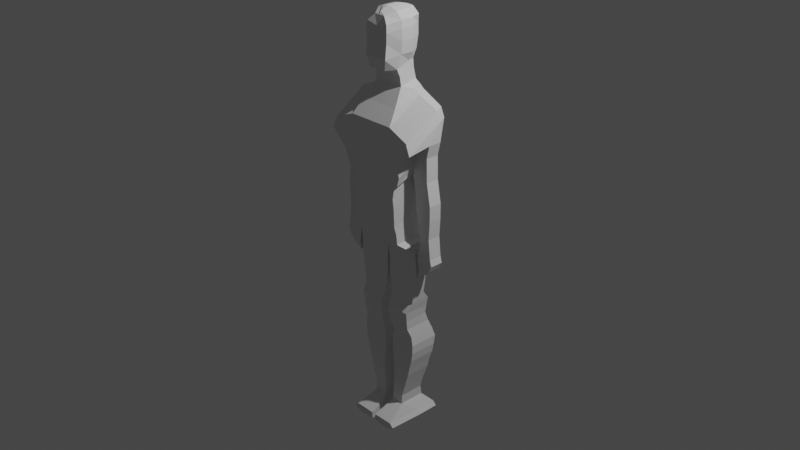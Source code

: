 # Source: human1a.blend  (saved by Blender 2.83.19; exported with 4.5.12 LTS)
import bpy
from mathutils import Matrix  # noqa: F401  (used for matrix-valued properties, if any)

bpy.ops.wm.read_factory_settings(use_empty=True)
scene = bpy.context.scene
scene.name = 'Scene'

# ---- collections
col_collection = bpy.data.collections.new('Collection'); scene.collection.children.link(col_collection)

# ---- world
world_world = bpy.data.worlds.new('World'); scene.world = world_world
world_world.use_nodes = True; world_world.node_tree.nodes.clear()
_N = world_world.node_tree.nodes; _L = world_world.node_tree.links
n0 = _N.new('ShaderNodeOutputWorld'); n0.name = 'World Output'; n0.location = (300, 300)
n1 = _N.new('ShaderNodeBackground'); n1.name = 'Background'; n1.location = (10, 300)
n1.inputs[0].default_value = (0.05088, 0.05088, 0.05088, 1.0)
_L.new(n1.outputs[0], n0.inputs[0])
n0.is_active_output = True
world_world.color = (0.05088, 0.05088, 0.05088)
world_world.use_sun_shadow = False
world_world.sun_shadow_jitter_overblur = 0.0

# ---- cameras
cam_camera = bpy.data.cameras.new('Camera')
cam_camera.clip_end = 100.0
cam_camera.ortho_scale = 7.314

# ---- lights
light_light = bpy.data.lights.new('Light', 'POINT')
light_light.transmission_factor = 0.0
light_light.energy = 1000.0
light_light.shadow_soft_size = 0.1
light_light.shadow_maximum_resolution = 0.006
light_light.use_absolute_resolution = True

# ---- meshes
me_plane = bpy.data.meshes.new('Plane')
me_plane.from_pydata([(0.0, 1.013, -0.1598), (0.2837, 1.012, -0.1598), (0.0, 1.178, -0.1598), (0.4536, 1.178, -0.1598), (0.0, 1.278, -0.1598), (0.41, 1.279, -0.1598), (0.0, 1.385, -0.174), (0.1618, 1.385, -0.174), (0.0, 1.484, -0.1338), (0.0921, 1.482, -0.1338), (0.0, 1.594, -0.114), (0.0826, 1.594, -0.114), (0.0, 1.688, -0.1141), (0.07294, 1.69, -0.1141), (0.0, 1.777, -0.1492), (0.08034, 1.777, -0.1492), (0.0, 1.87, -0.1959), (0.05764, 1.901, -0.1959), (0.0, 1.97, -0.1959), (0.05679, 2.023, -0.1959), (0.0, 2.083, -0.1676), (0.09014, 2.111, -0.1676), (0.0, 2.191, -0.1209), (0.05854, 2.191, -0.1209), (0.0, 2.212, -0.1053), (0.0, 2.202, -0.1053), (0.3891, 0.8962, -3.645e-07), (0.5644, 1.0, 0.0), (0.3543, 0.7786, -3.705e-07), (0.5333, 0.8641, -2.673e-09), (0.347, 0.6812, -3.8e-07), (0.5388, 0.6128, 1.52e-08), (0.3873, 0.4574, -3.67e-07), (0.5827, 0.3707, 3.145e-08), (0.3946, 0.3068, -3.671e-07), (0.5827, 0.2092, 3.334e-08), (0.4367, 0.09951, -3.57e-07), (0.5718, 0.01648, 4.078e-08), (0.4587, -0.04554, -3.581e-07), (0.5937, -0.1963, 5.18e-08), (0.4257, -0.1785, -3.478e-07), (0.6121, -0.2652, 5.063e-08), (0.4166, -0.24, -3.503e-07), (0.5773, -0.3377, 5.011e-08), (0.4404, -0.3675, -3.41e-07), (0.4216, -0.4505, 5.676e-08), (0.0, 0.8799, -0.1598), (0.2746, 0.8765, -0.1598), (0.0, 0.7799, -0.1598), (0.2466, 0.7803, -0.1598), (0.0, 0.6799, -0.1598), (0.2313, 0.6803, -0.1598), (0.0, 0.5799, -0.1598), (0.2328, 0.5803, -0.1598), (0.0, 0.4786, -0.08457), (0.308, 0.4791, -0.08457), (0.0, 0.2786, -0.08457), (0.308, 0.2791, -0.08457), (0.0, 0.1786, -0.08457), (0.3156, 0.1791, -0.08457), (0.0, 0.07864, -0.08457), (0.3278, 0.07911, -0.08457), (0.0, -0.02136, -0.08457), (0.3446, -0.02242, -0.08457), (0.0, -0.1214, -0.08457), (0.3549, -0.1209, -0.08457), (0.0, -0.1983, -2.906e-07), (0.3967, -0.1978, -2.906e-07), (0.0, -0.2383, -2.888e-07), (0.3967, -0.2978, -2.863e-07), (0.01755, -0.3993, -2.736e-07), (0.3967, -0.3978, -2.819e-07), (0.01755, -0.4993, -2.692e-07), (0.3867, -0.4978, -2.775e-07), (0.02755, -0.5993, -2.648e-07), (0.3767, -0.5978, -2.732e-07), (0.03755, -0.6993, -2.605e-07), (0.3613, -0.6979, -2.688e-07), (0.04755, -0.7993, -0.07679), (0.3467, -0.7978, -0.07679), (0.05755, -0.8993, -0.07837), (0.3267, -0.8978, -0.07837), (0.05564, -0.9919, -0.074), (0.3148, -0.9904, -0.074), (0.06976, -1.098, -0.1133), (0.3167, -1.098, -0.1133), (0.07755, -1.199, -0.1537), (0.3367, -1.198, -0.1537), (0.05785, -1.3, -0.1839), (0.3546, -1.3, -0.1839), (0.05755, -1.399, -0.1695), (0.3521, -1.398, -0.1695), (0.05755, -1.499, -0.1618), (0.3367, -1.498, -0.1618), (0.07174, -1.599, -0.1456), (0.3105, -1.597, -0.1456), (0.07755, -1.699, -0.1458), (0.2867, -1.698, -0.1458), (0.07755, -1.799, -0.135), (0.2567, -1.798, -0.135), (0.07021, -1.899, -0.1228), (0.2267, -1.898, -0.1228), (0.06579, -1.998, -0.1305), (0.1967, -1.998, -0.1305), (0.05755, -2.099, -0.1421), (0.1981, -2.098, -0.1421), (0.05755, -2.199, -0.2389), (0.2867, -2.198, -0.2389), (0.05724, -2.276, -0.2389), (0.3311, -2.24, -0.2389), (0.2299, -2.283, -0.2389), (0.3175, -2.26, -0.2389), (0.4274, -0.2982, -3.461e-07), (0.5177, -0.393, 5.382e-08), (0.4966, 1.049, 0.3791), (0.0, 1.048, 0.3791), (0.3891, 1.034, -3.622e-07), (0.5589, 1.2, -8.742e-09), (0.5153, 1.301, -1.334e-08), (0.5402, 0.9478, 0.3791), (0.2789, 1.4, -1.748e-08), (0.0, 0.9478, 0.3791), (0.1508, 1.498, -2.153e-08), (0.1408, 1.6, -2.623e-08), (0.1344, 1.702, -3.092e-08), (0.1844, 1.8, -3.497e-08), (0.1979, 1.931, -4.488e-08), (0.1971, 2.053, -5.317e-08), (0.1868, 2.128, -5.307e-08), (0.1189, 2.2, -5.245e-08), (0.05894, 2.22, -5.333e-08), (0.0, 2.23, -5.377e-08), (0.3891, 0.8962, -3.645e-07), (0.5644, 1.0, 0.0), (0.3543, 0.7786, -3.705e-07), (0.5333, 0.8641, -2.673e-09), (0.347, 0.6812, -3.8e-07), (0.5388, 0.6128, 1.52e-08), (0.3873, 0.4574, -3.67e-07), (0.5827, 0.3707, 3.145e-08), (0.3946, 0.3068, -3.671e-07), (0.5827, 0.2092, 3.334e-08), (0.4367, 0.09951, -3.57e-07), (0.5718, 0.01648, 4.078e-08), (0.4587, -0.04554, -3.581e-07), (0.5937, -0.1963, 5.18e-08), (0.4257, -0.1785, -3.478e-07), (0.6121, -0.2652, 5.063e-08), (0.4166, -0.24, -3.503e-07), (0.5773, -0.3377, 5.011e-08), (0.4404, -0.3675, -3.41e-07), (0.4216, -0.4505, 5.676e-08), (0.4274, -0.2982, -3.461e-07), (0.5177, -0.393, 5.382e-08), (0.3799, 0.8984, -3.38e-07), (0.352, 0.8022, -3.344e-07), (0.3367, 0.7022, -3.3e-07), (0.3382, 0.6022, -3.256e-07), (0.3397, 0.5022, -3.212e-07), (0.3397, 0.3022, -3.125e-07), (0.3474, 0.2022, -3.081e-07), (0.3596, 0.1022, -3.038e-07), (0.3764, 0.0006783, -2.991e-07), (0.3867, -0.0978, -2.95e-07), (0.3967, -0.1978, -2.906e-07), (0.0, -0.2383, -2.888e-07), (0.3967, -0.2978, -2.863e-07), (0.01755, -0.3993, -2.736e-07), (0.3967, -0.3978, -2.819e-07), (0.01755, -0.4993, -2.692e-07), (0.3867, -0.4978, -2.775e-07), (0.02755, -0.5993, -2.648e-07), (0.3767, -0.5978, -2.732e-07), (0.03755, -0.6993, -2.605e-07), (0.3613, -0.6979, -2.688e-07), (0.04755, -0.7993, -2.561e-07), (0.3467, -0.7978, -2.644e-07), (0.05755, -0.8993, -2.517e-07), (0.3267, -0.8978, -2.6e-07), (0.05755, -0.9993, -2.473e-07), (0.3167, -0.9978, -2.557e-07), (0.06976, -1.098, -2.432e-07), (0.3167, -1.098, -2.513e-07), (0.07755, -1.199, -2.386e-07), (0.3367, -1.198, -2.469e-07), (0.05785, -1.3, -2.341e-07), (0.3546, -1.3, -2.422e-07), (0.05755, -1.399, -2.299e-07), (0.3521, -1.398, -2.381e-07), (0.05755, -1.499, -2.255e-07), (0.3367, -1.498, -2.338e-07), (0.07174, -1.599, -2.211e-07), (0.3105, -1.597, -2.295e-07), (0.07755, -1.699, -2.167e-07), (0.2867, -1.698, -2.251e-07), (0.07755, -1.799, -2.124e-07), (0.2567, -1.798, -2.207e-07), (0.07021, -1.899, -2.08e-07), (0.2267, -1.898, -2.163e-07), (0.06579, -1.998, -2.038e-07), (0.1967, -1.998, -2.12e-07), (0.05755, -2.099, -1.993e-07), (0.1981, -2.098, -2.075e-07), (0.05755, -2.199, -1.949e-07), (0.2867, -2.198, -2.032e-07), (0.05724, -2.276, -1.946e-07), (0.3311, -2.24, -2.092e-07), (0.2299, -2.283, -1.962e-07), (0.3175, -2.26, -2.083e-07), (0.0, 0.9478, 0.3791), (0.0, 0.7823, 0.3791), (0.3703, 0.7817, 0.3791), (0.5402, 0.9478, 0.3791), (0.4941, 1.065, 0.3755), (0.0, 1.064, 0.3755), (0.2604, 1.161, 0.3693), (0.0, 1.161, 0.3693), (0.1695, 1.485, 0.1343), (0.0, 1.487, 0.1343), (0.161, 1.577, 0.1415), (0.0, 1.577, 0.1415), (0.1571, 1.653, 0.1722), (0.0, 1.651, 0.1722), (0.1844, 1.8, 0.1456), (0.1979, 1.931, 0.1456), (0.1971, 2.053, 0.1456), (0.1868, 2.128, 0.1456), (0.1189, 2.2, 0.1456), (0.05894, 2.22, 0.1456), (0.0, 2.23, 0.1456), (0.3891, 0.8962, 0.1456), (0.5644, 1.0, 0.1456), (0.3543, 0.7786, 0.1456), (0.5333, 0.8641, 0.1456), (0.347, 0.6812, 0.1456), (0.5388, 0.6128, 0.1456), (0.3873, 0.4574, 0.1456), (0.5827, 0.3707, 0.1456), (0.3946, 0.3068, 0.1456), (0.5827, 0.2092, 0.1456), (0.4367, 0.09951, 0.1456), (0.5718, 0.01648, 0.1456), (0.4587, -0.04554, 0.1456), (0.5937, -0.1963, 0.1456), (0.4257, -0.1785, 0.1456), (0.6121, -0.2652, 0.1456), (0.4166, -0.24, 0.1456), (0.5773, -0.3377, 0.1456), (0.4404, -0.3675, 0.1456), (0.4216, -0.4505, 0.1456), (0.4274, -0.2982, 0.1456), (0.5177, -0.393, 0.1456), (0.0, 0.6723, 0.3463), (0.3653, 0.669, 0.3463), (0.0, 0.5723, 0.3463), (0.3373, 0.5728, 0.3463), (0.0, 0.5267, 0.3329), (0.2825, 0.5272, 0.3329), (0.0, 0.42, 0.3488), (0.2795, 0.4205, 0.3488), (0.0, 0.3099, 0.3387), (0.2825, 0.3103, 0.3387), (0.0, 0.1133, 0.332), (0.2834, 0.1137, 0.332), (0.0, 0.02669, 0.3161), (0.2955, 0.02716, 0.3161), (0.0, -0.07331, 0.3161), (0.3078, -0.07284, 0.3161), (0.0, -0.1066, 0.2725), (0.3842, -0.1076, 0.2725), (0.0, -0.1564, 0.2122), (0.3416, -0.156, 0.2122), (0.0, -0.2149, 0.1617), (0.3859, -0.2144, 0.1617), (0.0, -0.2383, 0.1456), (0.3967, -0.2978, 0.1456), (0.01755, -0.3993, 0.1456), (0.3967, -0.3978, 0.1456), (0.01755, -0.4993, 0.1456), (0.3867, -0.4978, 0.1456), (0.02755, -0.5993, 0.1456), (0.3767, -0.5978, 0.1456), (0.03755, -0.6993, 0.1456), (0.3613, -0.6979, 0.1456), (0.04755, -0.7993, 0.1456), (0.3467, -0.7978, 0.1456), (0.05755, -0.8993, 0.2091), (0.3267, -0.8978, 0.2091), (0.05755, -0.9993, 0.1949), (0.3167, -0.9978, 0.1949), (0.06976, -1.098, 0.185), (0.3167, -1.098, 0.185), (0.07755, -1.199, 0.1456), (0.3367, -1.198, 0.1456), (0.05785, -1.3, 0.1456), (0.3546, -1.3, 0.1456), (0.05755, -1.399, 0.1456), (0.3521, -1.398, 0.1456), (0.05755, -1.499, 0.1456), (0.3367, -1.498, 0.1456), (0.07174, -1.599, 0.1456), (0.3105, -1.597, 0.1456), (0.07755, -1.699, 0.1456), (0.2867, -1.698, 0.1456), (0.07755, -1.799, 0.1456), (0.2567, -1.798, 0.1456), (0.07021, -1.899, 0.1456), (0.2267, -1.898, 0.1456), (0.06579, -1.998, 0.1456), (0.1967, -1.998, 0.1456), (0.05755, -2.099, 0.1456), (0.1981, -2.098, 0.1456), (0.02341, -2.215, 0.3768), (0.2526, -2.213, 0.3768), (0.0231, -2.292, 0.3768), (0.2969, -2.255, 0.3768), (0.1957, -2.298, 0.3768), (0.2833, -2.275, 0.3768), (0.09096, 1.646, 0.2703), (0.0, 1.644, 0.2703), (0.1329, 1.763, 0.3013), (0.0, 1.763, 0.3013), (0.1322, 1.912, 0.2841), (0.0, 1.881, 0.2841), (0.1388, 2.019, 0.2882), (0.0, 1.966, 0.2882), (0.1295, 2.092, 0.2804), (0.0, 2.064, 0.2804), (0.06224, 2.159, 0.2453), (0.0, 2.159, 0.2453), (0.0007476, 2.185, 0.2252), (0.0, 2.195, 0.2252), (0.1292, 1.436, -0.1545), (0.0, 1.437, -0.1545), (0.2208, 1.445, -1.932e-08), (0.2204, 1.307, 0.2581), (0.0, 1.307, 0.2581)], [], [(0, 2, 3, 1), (2, 4, 5, 3), (4, 6, 7, 5), (333, 8, 9, 332), (8, 10, 11, 9), (10, 12, 13, 11), (12, 14, 15, 13), (14, 16, 17, 15), (16, 18, 19, 17), (18, 20, 21, 19), (20, 22, 23, 21), (22, 24, 25, 23), (3, 27, 26, 1), (27, 29, 28, 26), (29, 31, 30, 28), (31, 33, 32, 30), (33, 35, 34, 32), (35, 37, 36, 34), (37, 39, 38, 36), (39, 41, 40, 38), (41, 43, 42, 40), (113, 45, 44, 112), (1, 47, 46, 0), (47, 49, 48, 46), (49, 51, 50, 48), (51, 53, 52, 50), (53, 55, 54, 52), (55, 57, 56, 54), (57, 59, 58, 56), (59, 61, 60, 58), (61, 63, 62, 60), (63, 65, 64, 62), (65, 67, 66, 64), (67, 69, 68, 66), (69, 71, 70, 68), (71, 73, 72, 70), (73, 75, 74, 72), (75, 77, 76, 74), (77, 79, 78, 76), (79, 81, 80, 78), (81, 83, 82, 80), (83, 85, 84, 82), (85, 87, 86, 84), (87, 89, 88, 86), (89, 91, 90, 88), (91, 93, 92, 90), (93, 95, 94, 92), (95, 97, 96, 94), (97, 99, 98, 96), (99, 101, 100, 98), (101, 103, 102, 100), (103, 105, 104, 102), (105, 107, 106, 104), (107, 109, 108, 106), (109, 111, 110, 108), (43, 113, 112, 42), (163, 162, 269, 271), (196, 194, 303, 305), (134, 136, 234, 232), (193, 195, 304, 302), (135, 133, 231, 233), (162, 161, 267, 269), (194, 192, 301, 303), (132, 134, 232, 230), (191, 193, 302, 300), (133, 117, 212, 231), (161, 160, 265, 267), (192, 190, 299, 301), (116, 132, 230, 211), (189, 191, 300, 298), (160, 159, 263, 265), (190, 188, 297, 299), (129, 130, 228, 227), (187, 189, 298, 296), (130, 131, 229, 228), (159, 158, 261, 263), (188, 186, 295, 297), (128, 129, 227, 226), (185, 187, 296, 294), (158, 157, 259, 261), (186, 184, 293, 295), (127, 128, 226, 225), (183, 185, 294, 292), (157, 156, 257, 259), (184, 182, 291, 293), (126, 127, 225, 224), (181, 183, 292, 290), (156, 155, 255, 257), (182, 180, 289, 291), (125, 126, 224, 223), (179, 181, 290, 288), (155, 154, 253, 255), (180, 178, 287, 289), (124, 125, 223, 221), (177, 179, 288, 286), (154, 116, 211, 253), (178, 176, 285, 287), (123, 124, 221, 219), (175, 177, 286, 284), (153, 149, 247, 251), (176, 174, 283, 285), (122, 123, 219, 217), (152, 150, 248, 250), (173, 175, 284, 282), (151, 153, 251, 249), (150, 151, 249, 248), (148, 152, 250, 246), (149, 147, 245, 247), (174, 172, 281, 283), (334, 122, 217, 335), (208, 206, 315, 317), (146, 148, 246, 244), (17, 19, 127, 126), (87, 85, 182, 184), (53, 51, 156, 157), (86, 88, 185, 183), (19, 21, 128, 127), (89, 87, 184, 186), (55, 53, 157, 158), (88, 90, 187, 185), (21, 23, 129, 128), (91, 89, 186, 188), (57, 55, 158, 159), (25, 24, 131, 130), (90, 92, 189, 187), (23, 25, 130, 129), (93, 91, 188, 190), (59, 57, 159, 160), (92, 94, 191, 189), (1, 26, 132, 116), (95, 93, 190, 192), (61, 59, 160, 161), (27, 3, 117, 133), (94, 96, 193, 191), (26, 28, 134, 132), (97, 95, 192, 194), (63, 61, 161, 162), (29, 27, 133, 135), (96, 98, 195, 193), (28, 30, 136, 134), (99, 97, 194, 196), (65, 63, 162, 163), (31, 29, 135, 137), (98, 100, 197, 195), (30, 32, 138, 136), (101, 99, 196, 198), (67, 65, 163, 164), (33, 31, 137, 139), (100, 102, 199, 197), (32, 34, 140, 138), (103, 101, 198, 200), (69, 67, 164, 166), (35, 33, 139, 141), (102, 104, 201, 199), (68, 70, 167, 165), (34, 36, 142, 140), (105, 103, 200, 202), (71, 69, 166, 168), (37, 35, 141, 143), (104, 106, 203, 201), (70, 72, 169, 167), (36, 38, 144, 142), (107, 105, 202, 204), (3, 5, 118, 117), (73, 71, 168, 170), (39, 37, 143, 145), (106, 108, 205, 203), (72, 74, 171, 169), (38, 40, 146, 144), (109, 107, 204, 206), (5, 7, 120, 118), (75, 73, 170, 172), (41, 39, 145, 147), (110, 111, 208, 207), (108, 110, 207, 205), (74, 76, 173, 171), (40, 42, 148, 146), (111, 109, 206, 208), (332, 9, 122, 334), (77, 75, 172, 174), (43, 41, 147, 149), (42, 112, 152, 148), (44, 45, 151, 150), (45, 113, 153, 151), (76, 78, 175, 173), (112, 44, 150, 152), (9, 11, 123, 122), (79, 77, 174, 176), (113, 43, 149, 153), (78, 80, 177, 175), (11, 13, 124, 123), (81, 79, 176, 178), (47, 1, 116, 154), (80, 82, 179, 177), (13, 15, 125, 124), (83, 81, 178, 180), (49, 47, 154, 155), (82, 84, 181, 179), (15, 17, 126, 125), (85, 83, 180, 182), (51, 49, 155, 156), (84, 86, 183, 181), (210, 211, 212, 209), (213, 214, 115, 114), (214, 213, 215, 216), (336, 335, 217, 218), (218, 217, 219, 220), (220, 219, 221, 222), (226, 227, 328, 326), (222, 221, 318, 319), (223, 224, 322, 320), (225, 226, 326, 324), (227, 228, 330, 328), (221, 223, 320, 318), (212, 211, 230, 231), (231, 230, 232, 233), (233, 232, 234, 235), (235, 234, 236, 237), (237, 236, 238, 239), (239, 238, 240, 241), (241, 240, 242, 243), (243, 242, 244, 245), (245, 244, 246, 247), (251, 250, 248, 249), (211, 210, 252, 253), (253, 252, 254, 255), (255, 254, 256, 257), (257, 256, 258, 259), (259, 258, 260, 261), (261, 260, 262, 263), (263, 262, 264, 265), (265, 264, 266, 267), (267, 266, 268, 269), (269, 268, 270, 271), (271, 270, 272, 273), (273, 272, 274, 275), (275, 274, 276, 277), (277, 276, 278, 279), (279, 278, 280, 281), (281, 280, 282, 283), (283, 282, 284, 285), (285, 284, 286, 287), (287, 286, 288, 289), (289, 288, 290, 291), (291, 290, 292, 293), (293, 292, 294, 295), (295, 294, 296, 297), (297, 296, 298, 299), (299, 298, 300, 301), (301, 300, 302, 303), (303, 302, 304, 305), (305, 304, 306, 307), (307, 306, 308, 309), (309, 308, 310, 311), (311, 310, 312, 313), (313, 312, 314, 315), (315, 314, 316, 317), (247, 246, 250, 251), (137, 135, 233, 235), (195, 197, 306, 304), (136, 138, 236, 234), (198, 196, 305, 307), (164, 163, 271, 273), (139, 137, 235, 237), (197, 199, 308, 306), (138, 140, 238, 236), (200, 198, 307, 309), (166, 164, 273, 275), (141, 139, 237, 239), (199, 201, 310, 308), (165, 167, 276, 274), (140, 142, 240, 238), (202, 200, 309, 311), (168, 166, 275, 277), (143, 141, 239, 241), (201, 203, 312, 310), (167, 169, 278, 276), (142, 144, 242, 240), (204, 202, 311, 313), (117, 118, 213, 212), (170, 168, 277, 279), (145, 143, 241, 243), (203, 205, 314, 312), (169, 171, 280, 278), (144, 146, 244, 242), (206, 204, 313, 315), (118, 120, 215, 213), (172, 170, 279, 281), (147, 145, 243, 245), (207, 208, 317, 316), (205, 207, 316, 314), (171, 173, 282, 280), (121, 119, 114, 115), (212, 213, 114, 119), (209, 212, 119, 121), (319, 318, 320, 321), (321, 320, 322, 323), (323, 322, 324, 325), (325, 324, 326, 327), (327, 326, 328, 329), (329, 328, 330, 331), (224, 225, 324, 322), (228, 229, 331, 330), (216, 215, 335, 336), (7, 332, 334, 120), (120, 334, 335, 215), (6, 333, 332, 7)])
_uv = me_plane.uv_layers.new(name='UVMap')
_uv.uv.foreach_set('vector', [0.0, 0.0, 0.0, 1.0, 1.0, 1.0, 1.0, 0.0, 0.0, 1.0, 0.0, 1.0, 1.0, 1.0, 1.0, 1.0, 0.0, 1.0, 0.0, 1.0, 1.0, 1.0, 1.0, 1.0, 0.0, 1.0, 0.0, 1.0, 1.0, 1.0, 1.0, 1.0, 0.0, 1.0, 0.0, 1.0, 1.0, 1.0, 1.0, 1.0, 0.0, 1.0, 0.0, 1.0, 1.0, 1.0, 1.0, 1.0, 0.0, 1.0, 0.0, 1.0, 1.0, 1.0, 1.0, 1.0, 0.0, 1.0, 0.0, 1.0, 1.0, 1.0, 1.0, 1.0, 0.0, 1.0, 0.0, 1.0, 1.0, 1.0, 1.0, 1.0, 0.0, 1.0, 0.0, 1.0, 1.0, 1.0, 1.0, 1.0, 0.0, 1.0, 0.0, 1.0, 1.0, 1.0, 1.0, 1.0, 0.0, 1.0, 0.0, 1.0, 1.0, 1.0, 1.0, 1.0, 1.0, 1.0, 1.0, 1.0, 1.0, 0.0, 1.0, 0.0, 1.0, 1.0, 1.0, 1.0, 1.0, 0.0, 1.0, 0.0, 1.0, 1.0, 1.0, 1.0, 1.0, 0.0, 1.0, 0.0, 1.0, 1.0, 1.0, 1.0, 1.0, 0.0, 1.0, 0.0, 1.0, 1.0, 1.0, 1.0, 1.0, 0.0, 1.0, 0.0, 1.0, 1.0, 1.0, 1.0, 1.0, 0.0, 1.0, 0.0, 1.0, 1.0, 1.0, 1.0, 1.0, 0.0, 1.0, 0.0, 1.0, 1.0, 1.0, 1.0, 1.0, 0.0, 1.0, 0.0, 1.0, 1.0, 1.0, 1.0, 1.0, 0.0, 1.0, 0.0, 1.0, 1.0, 1.0, 1.0, 1.0, 0.0, 1.0, 0.0, 1.0, 0.0, 1.0, 0.0, 0.0, 0.0, 0.0, 0.0, 1.0, 0.0, 1.0, 0.0, 0.0, 0.0, 0.0, 0.0, 1.0, 0.0, 1.0, 0.0, 0.0, 0.0, 0.0, 0.0, 1.0, 0.0, 1.0, 0.0, 0.0, 0.0, 0.0, 0.0, 1.0, 0.0, 1.0, 0.0, 0.0, 0.0, 0.0, 0.0, 1.0, 0.0, 1.0, 0.0, 0.0, 0.0, 0.0, 0.0, 1.0, 0.0, 1.0, 0.0, 0.0, 0.0, 0.0, 0.0, 1.0, 0.0, 1.0, 0.0, 0.0, 0.0, 0.0, 0.0, 1.0, 0.0, 1.0, 0.0, 0.0, 0.0, 0.0, 0.0, 1.0, 0.0, 1.0, 0.0, 0.0, 0.0, 0.0, 0.0, 1.0, 0.0, 1.0, 0.0, 0.0, 0.0, 0.0, 0.0, 1.0, 0.0, 1.0, 0.0, 0.0, 0.0, 0.0, 0.0, 1.0, 0.0, 1.0, 0.0, 0.0, 0.0, 0.0, 0.0, 1.0, 0.0, 1.0, 0.0, 0.0, 0.0, 0.0, 0.0, 1.0, 0.0, 1.0, 0.0, 0.0, 0.0, 0.0, 0.0, 1.0, 0.0, 1.0, 0.0, 0.0, 0.0, 0.0, 0.0, 1.0, 0.0, 1.0, 0.0, 0.0, 0.0, 0.0, 0.0, 1.0, 0.0, 1.0, 0.0, 0.0, 0.0, 0.0, 0.0, 1.0, 0.0, 1.0, 0.0, 0.0, 0.0, 0.0, 0.0, 1.0, 0.0, 1.0, 0.0, 0.0, 0.0, 0.0, 0.0, 1.0, 0.0, 1.0, 0.0, 0.0, 0.0, 0.0, 0.0, 1.0, 0.0, 1.0, 0.0, 0.0, 0.0, 0.0, 0.0, 1.0, 0.0, 1.0, 0.0, 0.0, 0.0, 0.0, 0.0, 1.0, 0.0, 1.0, 0.0, 0.0, 0.0, 0.0, 0.0, 1.0, 0.0, 1.0, 0.0, 0.0, 0.0, 0.0, 0.0, 1.0, 0.0, 1.0, 0.0, 0.0, 0.0, 0.0, 0.0, 1.0, 0.0, 1.0, 0.0, 0.0, 0.0, 0.0, 0.0, 1.0, 0.0, 1.0, 0.0, 0.0, 0.0, 0.0, 0.0, 1.0, 0.0, 1.0, 0.0, 0.0, 0.0, 0.0, 0.0, 1.0, 0.0, 1.0, 0.0, 0.0, 0.0, 0.0, 0.0, 1.0, 0.0, 1.0, 0.0, 0.0, 0.0, 0.0, 0.0, 1.0, 0.0, 1.0, 0.0, 0.0, 0.0, 0.0, 0.0, 1.0, 0.0, 1.0, 0.0, 0.0, 0.0, 0.0, 0.0, 1.0, 1.0, 1.0, 1.0, 1.0, 0.0, 1.0, 0.0, 1.0, 0.0, 1.0, 0.0, 1.0, 0.0, 1.0, 0.0, 1.0, 0.0, 1.0, 0.0, 1.0, 0.0, 1.0, 0.0, 1.0, 0.0, 1.0, 0.0, 1.0, 0.0, 1.0, 0.0, 0.0, 0.0, 0.0, 0.0, 0.0, 0.0, 0.0, 0.0, 1.0, 1.0, 1.0, 1.0, 1.0, 1.0, 1.0, 1.0, 1.0, 0.0, 1.0, 0.0, 1.0, 0.0, 1.0, 0.0, 1.0, 0.0, 1.0, 0.0, 1.0, 0.0, 1.0, 0.0, 1.0, 0.0, 1.0, 0.0, 1.0, 0.0, 1.0, 0.0, 0.0, 0.0, 0.0, 0.0, 0.0, 0.0, 0.0, 0.0, 1.0, 1.0, 1.0, 1.0, 1.0, 1.0, 1.0, 1.0, 1.0, 0.0, 1.0, 0.0, 1.0, 0.0, 1.0, 0.0, 1.0, 0.0, 1.0, 0.0, 1.0, 0.0, 1.0, 0.0, 1.0, 0.0, 1.0, 0.0, 1.0, 0.0, 1.0, 0.0, 0.0, 0.0, 0.0, 0.0, 0.0, 0.0, 0.0, 0.0, 1.0, 0.0, 1.0, 0.0, 1.0, 0.0, 1.0, 0.0, 1.0, 0.0, 1.0, 0.0, 1.0, 0.0, 1.0, 0.0, 1.0, 1.0, 1.0, 1.0, 1.0, 1.0, 1.0, 1.0, 0.0, 0.0, 0.0, 0.0, 0.0, 0.0, 0.0, 0.0, 1.0, 1.0, 0.0, 1.0, 0.0, 1.0, 1.0, 1.0, 1.0, 0.0, 1.0, 0.0, 1.0, 0.0, 1.0, 0.0, 1.0, 0.0, 1.0, 0.0, 1.0, 0.0, 1.0, 0.0, 1.0, 1.0, 1.0, 1.0, 1.0, 1.0, 1.0, 1.0, 0.0, 0.0, 0.0, 0.0, 0.0, 0.0, 0.0, 0.0, 1.0, 0.0, 1.0, 0.0, 1.0, 0.0, 1.0, 0.0, 1.0, 0.0, 1.0, 0.0, 1.0, 0.0, 1.0, 0.0, 1.0, 1.0, 1.0, 1.0, 1.0, 1.0, 1.0, 1.0, 0.0, 0.0, 0.0, 0.0, 0.0, 0.0, 0.0, 0.0, 1.0, 0.0, 1.0, 0.0, 1.0, 0.0, 1.0, 0.0, 1.0, 0.0, 1.0, 0.0, 1.0, 0.0, 1.0, 0.0, 1.0, 1.0, 1.0, 1.0, 1.0, 1.0, 1.0, 1.0, 0.0, 0.0, 0.0, 0.0, 0.0, 0.0, 0.0, 0.0, 1.0, 0.0, 1.0, 0.0, 1.0, 0.0, 1.0, 0.0, 1.0, 0.0, 1.0, 0.0, 1.0, 0.0, 1.0, 0.0, 1.0, 1.0, 1.0, 1.0, 1.0, 1.0, 1.0, 1.0, 0.0, 0.0, 0.0, 0.0, 0.0, 0.0, 0.0, 0.0, 1.0, 0.0, 1.0, 0.0, 1.0, 0.0, 1.0, 0.0, 1.0, 0.0, 1.0, 0.0, 1.0, 0.0, 1.0, 0.0, 1.0, 1.0, 1.0, 1.0, 1.0, 1.0, 1.0, 1.0, 0.0, 0.0, 0.0, 0.0, 0.0, 0.0, 0.0, 0.0, 1.0, 0.0, 1.0, 0.0, 1.0, 0.0, 1.0, 0.0, 1.0, 0.0, 1.0, 0.0, 1.0, 0.0, 1.0, 0.0, 1.0, 1.0, 1.0, 1.0, 1.0, 1.0, 1.0, 1.0, 0.0, 0.0, 0.0, 0.0, 0.0, 0.0, 0.0, 0.0, 1.0, 1.0, 1.0, 1.0, 1.0, 1.0, 1.0, 1.0, 1.0, 0.0, 1.0, 0.0, 1.0, 0.0, 1.0, 0.0, 1.0, 1.0, 1.0, 1.0, 1.0, 1.0, 1.0, 1.0, 1.0, 0.0, 1.0, 0.0, 1.0, 0.0, 1.0, 0.0, 0.0, 0.0, 0.0, 0.0, 0.0, 0.0, 0.0, 0.0, 1.0, 1.0, 1.0, 1.0, 1.0, 1.0, 1.0, 1.0, 1.0, 0.0, 1.0, 1.0, 1.0, 1.0, 1.0, 0.0, 1.0, 0.0, 1.0, 0.0, 1.0, 0.0, 1.0, 0.0, 1.0, 1.0, 1.0, 1.0, 1.0, 1.0, 1.0, 1.0, 1.0, 0.0, 1.0, 0.0, 1.0, 0.0, 1.0, 0.0, 1.0, 1.0, 1.0, 1.0, 1.0, 1.0, 1.0, 1.0, 1.0, 0.0, 1.0, 0.0, 1.0, 0.0, 1.0, 0.0, 1.0, 0.0, 1.0, 0.0, 1.0, 0.0, 1.0, 0.0, 1.0, 1.0, 1.0, 1.0, 1.0, 1.0, 1.0, 1.0, 1.0, 0.0, 1.0, 0.0, 1.0, 0.0, 1.0, 0.0, 1.0, 0.0, 1.0, 0.0, 1.0, 0.0, 1.0, 0.0, 0.0, 0.0, 0.0, 0.0, 0.0, 0.0, 0.0, 0.0, 1.0, 1.0, 1.0, 1.0, 1.0, 1.0, 1.0, 1.0, 1.0, 0.0, 1.0, 0.0, 1.0, 0.0, 1.0, 0.0, 1.0, 0.0, 1.0, 0.0, 1.0, 0.0, 1.0, 0.0, 0.0, 0.0, 0.0, 0.0, 0.0, 0.0, 0.0, 0.0, 1.0, 1.0, 1.0, 1.0, 1.0, 1.0, 1.0, 1.0, 1.0, 0.0, 1.0, 0.0, 1.0, 0.0, 1.0, 0.0, 1.0, 0.0, 1.0, 0.0, 1.0, 0.0, 1.0, 0.0, 1.0, 1.0, 0.0, 1.0, 0.0, 1.0, 1.0, 1.0, 0.0, 0.0, 0.0, 0.0, 0.0, 0.0, 0.0, 0.0, 1.0, 1.0, 1.0, 1.0, 1.0, 1.0, 1.0, 1.0, 1.0, 0.0, 1.0, 0.0, 1.0, 0.0, 1.0, 0.0, 1.0, 0.0, 1.0, 0.0, 1.0, 0.0, 1.0, 0.0, 0.0, 0.0, 0.0, 0.0, 0.0, 0.0, 0.0, 0.0, 1.0, 0.0, 1.0, 0.0, 1.0, 0.0, 1.0, 0.0, 1.0, 0.0, 1.0, 0.0, 1.0, 0.0, 1.0, 0.0, 1.0, 0.0, 1.0, 0.0, 1.0, 0.0, 1.0, 0.0, 1.0, 1.0, 1.0, 1.0, 1.0, 1.0, 1.0, 1.0, 0.0, 0.0, 0.0, 0.0, 0.0, 0.0, 0.0, 0.0, 1.0, 0.0, 1.0, 0.0, 1.0, 0.0, 1.0, 0.0, 1.0, 0.0, 1.0, 0.0, 1.0, 0.0, 1.0, 0.0, 1.0, 0.0, 1.0, 0.0, 1.0, 0.0, 1.0, 0.0, 1.0, 1.0, 1.0, 1.0, 1.0, 1.0, 1.0, 1.0, 0.0, 0.0, 0.0, 0.0, 0.0, 0.0, 0.0, 0.0, 1.0, 0.0, 1.0, 0.0, 1.0, 0.0, 1.0, 0.0, 1.0, 0.0, 1.0, 0.0, 1.0, 0.0, 1.0, 0.0, 1.0, 0.0, 1.0, 0.0, 1.0, 0.0, 1.0, 0.0, 1.0, 1.0, 1.0, 1.0, 1.0, 1.0, 1.0, 1.0, 0.0, 0.0, 0.0, 0.0, 0.0, 0.0, 0.0, 0.0, 1.0, 0.0, 1.0, 0.0, 1.0, 0.0, 1.0, 0.0, 1.0, 0.0, 1.0, 0.0, 1.0, 0.0, 1.0, 0.0, 1.0, 0.0, 1.0, 0.0, 1.0, 0.0, 1.0, 0.0, 1.0, 1.0, 1.0, 1.0, 1.0, 1.0, 1.0, 1.0, 0.0, 0.0, 0.0, 0.0, 0.0, 0.0, 0.0, 0.0, 1.0, 0.0, 1.0, 0.0, 1.0, 0.0, 1.0, 0.0, 1.0, 0.0, 1.0, 0.0, 1.0, 0.0, 1.0, 0.0, 1.0, 0.0, 1.0, 0.0, 1.0, 0.0, 1.0, 0.0, 1.0, 1.0, 1.0, 1.0, 1.0, 1.0, 1.0, 1.0, 0.0, 0.0, 0.0, 0.0, 0.0, 0.0, 0.0, 0.0, 0.0, 0.0, 0.0, 0.0, 0.0, 0.0, 0.0, 0.0, 1.0, 0.0, 1.0, 0.0, 1.0, 0.0, 1.0, 0.0, 1.0, 0.0, 1.0, 0.0, 1.0, 0.0, 1.0, 0.0, 1.0, 0.0, 1.0, 0.0, 1.0, 0.0, 1.0, 0.0, 1.0, 1.0, 1.0, 1.0, 1.0, 1.0, 1.0, 1.0, 0.0, 0.0, 0.0, 0.0, 0.0, 0.0, 0.0, 0.0, 0.0, 0.0, 0.0, 0.0, 0.0, 0.0, 0.0, 0.0, 1.0, 0.0, 1.0, 0.0, 1.0, 0.0, 1.0, 0.0, 1.0, 0.0, 1.0, 0.0, 1.0, 0.0, 1.0, 0.0, 1.0, 1.0, 1.0, 1.0, 1.0, 1.0, 1.0, 1.0, 1.0, 0.0, 1.0, 0.0, 1.0, 0.0, 1.0, 0.0, 1.0, 1.0, 1.0, 1.0, 1.0, 1.0, 1.0, 1.0, 0.0, 0.0, 0.0, 0.0, 0.0, 0.0, 0.0, 0.0, 0.0, 0.0, 0.0, 0.0, 0.0, 0.0, 0.0, 0.0, 1.0, 0.0, 1.0, 0.0, 1.0, 0.0, 1.0, 0.0, 1.0, 0.0, 1.0, 0.0, 1.0, 0.0, 1.0, 0.0, 1.0, 1.0, 1.0, 1.0, 1.0, 1.0, 1.0, 1.0, 1.0, 0.0, 1.0, 0.0, 1.0, 0.0, 1.0, 0.0, 1.0, 1.0, 1.0, 1.0, 1.0, 1.0, 1.0, 1.0, 0.0, 0.0, 1.0, 0.0, 1.0, 0.0, 0.0, 0.0, 0.0, 0.0, 0.0, 0.0, 0.0, 0.0, 0.0, 0.0, 0.0, 0.0, 0.0, 0.0, 0.0, 0.0, 0.0, 0.0, 1.0, 0.0, 1.0, 0.0, 1.0, 0.0, 1.0, 0.0, 1.0, 0.0, 1.0, 0.0, 1.0, 0.0, 1.0, 0.0, 1.0, 1.0, 1.0, 1.0, 1.0, 1.0, 1.0, 1.0, 1.0, 0.0, 1.0, 0.0, 1.0, 0.0, 1.0, 0.0, 1.0, 1.0, 1.0, 1.0, 1.0, 1.0, 1.0, 1.0, 1.0, 0.0, 1.0, 0.0, 1.0, 0.0, 1.0, 0.0, 1.0, 0.0, 1.0, 1.0, 1.0, 1.0, 1.0, 0.0, 1.0, 1.0, 1.0, 1.0, 1.0, 1.0, 1.0, 1.0, 0.0, 0.0, 0.0, 0.0, 0.0, 0.0, 0.0, 0.0, 1.0, 0.0, 1.0, 0.0, 1.0, 0.0, 1.0, 0.0, 1.0, 1.0, 1.0, 1.0, 1.0, 1.0, 1.0, 1.0, 1.0, 0.0, 1.0, 0.0, 1.0, 0.0, 1.0, 0.0, 1.0, 1.0, 1.0, 1.0, 1.0, 1.0, 1.0, 1.0, 0.0, 0.0, 0.0, 0.0, 0.0, 0.0, 0.0, 0.0, 1.0, 1.0, 1.0, 1.0, 1.0, 1.0, 1.0, 1.0, 1.0, 0.0, 1.0, 0.0, 1.0, 0.0, 1.0, 0.0, 1.0, 0.0, 1.0, 0.0, 1.0, 0.0, 1.0, 0.0, 0.0, 0.0, 0.0, 0.0, 0.0, 0.0, 0.0, 0.0, 1.0, 1.0, 1.0, 1.0, 1.0, 1.0, 1.0, 1.0, 1.0, 0.0, 1.0, 0.0, 1.0, 0.0, 1.0, 0.0, 1.0, 0.0, 1.0, 0.0, 1.0, 0.0, 1.0, 0.0, 0.0, 0.0, 0.0, 0.0, 0.0, 0.0, 0.0, 0.0, 1.0, 1.0, 1.0, 1.0, 1.0, 1.0, 1.0, 1.0, 1.0, 0.0, 1.0, 0.0, 1.0, 0.0, 1.0, 0.0, 1.0, 0.0, 1.0, 0.0, 1.0, 0.0, 1.0, 0.0, 0.0, 0.0, 0.0, 0.0, 0.0, 0.0, 0.0, 0.0, 0.0, 0.0, 1.0, 0.0, 1.0, 1.0, 0.0, 1.0, 1.0, 1.0, 0.0, 1.0, 0.0, 1.0, 1.0, 1.0, 0.0, 1.0, 1.0, 1.0, 1.0, 1.0, 0.0, 1.0, 0.0, 1.0, 1.0, 1.0, 1.0, 1.0, 0.0, 1.0, 0.0, 1.0, 1.0, 1.0, 1.0, 1.0, 0.0, 1.0, 0.0, 1.0, 1.0, 1.0, 1.0, 1.0, 0.0, 1.0, 1.0, 1.0, 1.0, 1.0, 1.0, 1.0, 1.0, 1.0, 0.0, 1.0, 1.0, 1.0, 1.0, 1.0, 0.0, 1.0, 1.0, 1.0, 1.0, 1.0, 1.0, 1.0, 1.0, 1.0, 1.0, 1.0, 1.0, 1.0, 1.0, 1.0, 1.0, 1.0, 1.0, 1.0, 1.0, 1.0, 1.0, 1.0, 1.0, 1.0, 1.0, 1.0, 1.0, 1.0, 1.0, 1.0, 1.0, 1.0, 1.0, 1.0, 1.0, 0.0, 1.0, 0.0, 1.0, 1.0, 1.0, 1.0, 1.0, 0.0, 1.0, 0.0, 1.0, 1.0, 1.0, 1.0, 1.0, 0.0, 1.0, 0.0, 1.0, 1.0, 1.0, 1.0, 1.0, 0.0, 1.0, 0.0, 1.0, 1.0, 1.0, 1.0, 1.0, 0.0, 1.0, 0.0, 1.0, 1.0, 1.0, 1.0, 1.0, 0.0, 1.0, 0.0, 1.0, 1.0, 1.0, 1.0, 1.0, 0.0, 1.0, 0.0, 1.0, 1.0, 1.0, 1.0, 1.0, 0.0, 1.0, 0.0, 1.0, 1.0, 1.0, 1.0, 1.0, 0.0, 1.0, 0.0, 1.0, 1.0, 1.0, 1.0, 1.0, 0.0, 1.0, 0.0, 1.0, 1.0, 1.0, 0.0, 0.0, 0.0, 0.0, 0.0, 1.0, 0.0, 1.0, 0.0, 0.0, 0.0, 0.0, 0.0, 1.0, 0.0, 1.0, 0.0, 0.0, 0.0, 0.0, 0.0, 1.0, 0.0, 1.0, 0.0, 0.0, 0.0, 0.0, 0.0, 1.0, 0.0, 1.0, 0.0, 0.0, 0.0, 0.0, 0.0, 1.0, 0.0, 1.0, 0.0, 0.0, 0.0, 0.0, 0.0, 1.0, 0.0, 1.0, 0.0, 0.0, 0.0, 0.0, 0.0, 1.0, 0.0, 1.0, 0.0, 0.0, 0.0, 0.0, 0.0, 1.0, 0.0, 1.0, 0.0, 0.0, 0.0, 0.0, 0.0, 1.0, 0.0, 1.0, 0.0, 0.0, 0.0, 0.0, 0.0, 1.0, 0.0, 1.0, 0.0, 0.0, 0.0, 0.0, 0.0, 1.0, 0.0, 1.0, 0.0, 0.0, 0.0, 0.0, 0.0, 1.0, 0.0, 1.0, 0.0, 0.0, 0.0, 0.0, 0.0, 1.0, 0.0, 1.0, 0.0, 0.0, 0.0, 0.0, 0.0, 1.0, 0.0, 1.0, 0.0, 0.0, 0.0, 0.0, 0.0, 1.0, 0.0, 1.0, 0.0, 0.0, 0.0, 0.0, 0.0, 1.0, 0.0, 1.0, 0.0, 0.0, 0.0, 0.0, 0.0, 1.0, 0.0, 1.0, 0.0, 0.0, 0.0, 0.0, 0.0, 1.0, 0.0, 1.0, 0.0, 0.0, 0.0, 0.0, 0.0, 1.0, 0.0, 1.0, 0.0, 0.0, 0.0, 0.0, 0.0, 1.0, 0.0, 1.0, 0.0, 0.0, 0.0, 0.0, 0.0, 1.0, 0.0, 1.0, 0.0, 0.0, 0.0, 0.0, 0.0, 1.0, 0.0, 1.0, 0.0, 0.0, 0.0, 0.0, 0.0, 1.0, 0.0, 1.0, 0.0, 0.0, 0.0, 0.0, 0.0, 1.0, 0.0, 1.0, 0.0, 0.0, 0.0, 0.0, 0.0, 1.0, 0.0, 1.0, 0.0, 0.0, 0.0, 0.0, 0.0, 1.0, 0.0, 1.0, 0.0, 0.0, 0.0, 0.0, 0.0, 1.0, 0.0, 1.0, 0.0, 0.0, 0.0, 0.0, 0.0, 1.0, 0.0, 1.0, 0.0, 0.0, 0.0, 0.0, 0.0, 1.0, 0.0, 1.0, 0.0, 0.0, 0.0, 0.0, 0.0, 1.0, 0.0, 1.0, 0.0, 0.0, 0.0, 0.0, 0.0, 1.0, 0.0, 1.0, 0.0, 0.0, 0.0, 0.0, 0.0, 1.0, 0.0, 1.0, 0.0, 0.0, 0.0, 0.0, 0.0, 1.0, 0.0, 1.0, 1.0, 1.0, 0.0, 1.0, 0.0, 1.0, 1.0, 1.0, 1.0, 1.0, 1.0, 1.0, 1.0, 1.0, 1.0, 0.0, 0.0, 0.0, 0.0, 0.0, 0.0, 0.0, 0.0, 1.0, 0.0, 1.0, 0.0, 1.0, 0.0, 1.0, 0.0, 1.0, 0.0, 1.0, 0.0, 1.0, 0.0, 1.0, 0.0, 1.0, 0.0, 1.0, 0.0, 1.0, 0.0, 1.0, 0.0, 1.0, 1.0, 1.0, 1.0, 1.0, 1.0, 1.0, 1.0, 0.0, 0.0, 0.0, 0.0, 0.0, 0.0, 0.0, 0.0, 1.0, 0.0, 1.0, 0.0, 1.0, 0.0, 1.0, 0.0, 1.0, 0.0, 1.0, 0.0, 1.0, 0.0, 1.0, 0.0, 1.0, 0.0, 1.0, 0.0, 1.0, 0.0, 1.0, 0.0, 1.0, 1.0, 1.0, 1.0, 1.0, 1.0, 1.0, 1.0, 0.0, 0.0, 0.0, 0.0, 0.0, 0.0, 0.0, 0.0, 0.0, 0.0, 0.0, 0.0, 0.0, 0.0, 0.0, 0.0, 1.0, 0.0, 1.0, 0.0, 1.0, 0.0, 1.0, 0.0, 1.0, 0.0, 1.0, 0.0, 1.0, 0.0, 1.0, 0.0, 1.0, 0.0, 1.0, 0.0, 1.0, 0.0, 1.0, 0.0, 1.0, 1.0, 1.0, 1.0, 1.0, 1.0, 1.0, 1.0, 0.0, 0.0, 0.0, 0.0, 0.0, 0.0, 0.0, 0.0, 0.0, 0.0, 0.0, 0.0, 0.0, 0.0, 0.0, 0.0, 1.0, 0.0, 1.0, 0.0, 1.0, 0.0, 1.0, 0.0, 1.0, 0.0, 1.0, 0.0, 1.0, 0.0, 1.0, 0.0, 1.0, 1.0, 1.0, 1.0, 1.0, 1.0, 1.0, 1.0, 1.0, 0.0, 1.0, 0.0, 1.0, 0.0, 1.0, 0.0, 1.0, 1.0, 1.0, 1.0, 1.0, 1.0, 1.0, 1.0, 0.0, 0.0, 0.0, 0.0, 0.0, 0.0, 0.0, 0.0, 0.0, 0.0, 0.0, 0.0, 0.0, 0.0, 0.0, 0.0, 1.0, 0.0, 1.0, 0.0, 1.0, 0.0, 1.0, 0.0, 1.0, 0.0, 1.0, 0.0, 1.0, 0.0, 1.0, 0.0, 1.0, 1.0, 1.0, 1.0, 1.0, 1.0, 1.0, 1.0, 1.0, 0.0, 1.0, 0.0, 1.0, 0.0, 1.0, 0.0, 1.0, 1.0, 1.0, 1.0, 1.0, 1.0, 1.0, 1.0, 0.0, 0.0, 1.0, 0.0, 1.0, 0.0, 0.0, 0.0, 0.0, 0.0, 0.0, 0.0, 0.0, 0.0, 0.0, 0.0, 0.0, 0.0, 0.0, 0.0, 0.0, 0.0, 0.0, 0.0, 0.0, 1.0, 1.0, 1.0, 1.0, 1.0, 0.0, 1.0, 1.0, 1.0, 1.0, 1.0, 1.0, 1.0, 1.0, 1.0, 0.0, 1.0, 1.0, 1.0, 1.0, 1.0, 0.0, 1.0, 0.0, 1.0, 1.0, 1.0, 1.0, 1.0, 0.0, 1.0, 0.0, 1.0, 1.0, 1.0, 1.0, 1.0, 0.0, 1.0, 0.0, 1.0, 1.0, 1.0, 1.0, 1.0, 0.0, 1.0, 0.0, 1.0, 1.0, 1.0, 1.0, 1.0, 0.0, 1.0, 0.0, 1.0, 1.0, 1.0, 1.0, 1.0, 0.0, 1.0, 0.0, 1.0, 1.0, 1.0, 1.0, 1.0, 0.0, 1.0, 1.0, 1.0, 1.0, 1.0, 1.0, 1.0, 1.0, 1.0, 1.0, 1.0, 0.0, 1.0, 0.0, 1.0, 1.0, 1.0, 0.0, 1.0, 1.0, 1.0, 1.0, 1.0, 0.0, 1.0, 1.0, 1.0, 1.0, 1.0, 1.0, 1.0, 1.0, 1.0, 1.0, 1.0, 1.0, 1.0, 1.0, 1.0, 1.0, 1.0, 0.0, 1.0, 0.0, 1.0, 1.0, 1.0, 1.0, 1.0])
me_plane.use_remesh_fix_poles = True
me_plane.use_remesh_preserve_attributes = False
me_plane.use_mirror_vertex_groups = False
me_plane.update()

# ---- objects
ob_light = bpy.data.objects.new('Light', light_light)
ob_camera = bpy.data.objects.new('Camera', cam_camera)
ob_empty = bpy.data.objects.new('Empty', None)
ob_empty_001 = bpy.data.objects.new('Empty.001', None)
ob_plane = bpy.data.objects.new('Plane', me_plane)

# ---- transforms, parenting, visibility, modifiers, constraints
ob_light.location = (4.076, 1.005, 5.904)
ob_light.rotation_euler = (0.6503, 0.05522, 1.866)
ob_light.lock_rotations_4d = False
ob_light.empty_display_type = 'ARROWS'
ob_light.color = (0.0, 0.0, 0.0, 0.0)
ob_light.lineart.crease_threshold = 0.0
ob_camera.location = (7.359, -6.926, 4.958)
ob_camera.rotation_euler = (1.109, 0.0, 0.8149)
ob_camera.lock_rotations_4d = False
ob_camera.empty_display_type = 'ARROWS'
ob_camera.color = (0.0, 0.0, 0.0, 0.0)
ob_camera.display_type = 'WIRE'
ob_camera.lineart.crease_threshold = 0.0
ob_empty.location = (1.354, 0.0, 0.0)
ob_empty.rotation_euler = (1.571, -0.0, -0.0)
ob_empty.empty_display_type = 'IMAGE'
ob_empty.empty_display_size = 5.0
ob_empty.empty_image_depth = 'BACK'
ob_empty.lineart.crease_threshold = 0.0
ob_empty_001.location = (0.0, 1.529, 0.0)
ob_empty_001.rotation_euler = (1.571, -0.0, 4.712)
ob_empty_001.empty_display_type = 'IMAGE'
ob_empty_001.empty_display_size = 5.0
ob_empty_001.empty_image_depth = 'BACK'
ob_empty_001.lineart.crease_threshold = 0.0
ob_plane.location = (0.0, 0.0, 0.0)
ob_plane.rotation_euler = (1.571, -0.0, 0.0)
ob_plane.lineart.crease_threshold = 0.0
_m = ob_plane.modifiers.new('Mirror', 'MIRROR')
_m.use_clip = True

# ---- collection membership
col_collection.objects.link(ob_light)
col_collection.objects.link(ob_camera)
col_collection.objects.link(ob_empty)
col_collection.objects.link(ob_empty_001)
col_collection.objects.link(ob_plane)

# ---- scene / render settings (as saved in the file)
scene.camera = ob_camera
scene.frame_start = 1; scene.frame_end = 250; scene.frame_set(1)
scene.render.engine = 'BLENDER_EEVEE_NEXT'
scene.cycles.use_denoising = False
scene.cycles.samples = 128
scene.cycles.sampling_pattern = 'TABULATED_SOBOL'
scene.cycles.use_adaptive_sampling = False
scene.cycles.use_light_tree = False
scene.view_settings.view_transform = 'Filmic'
bpy.context.view_layer.update()
